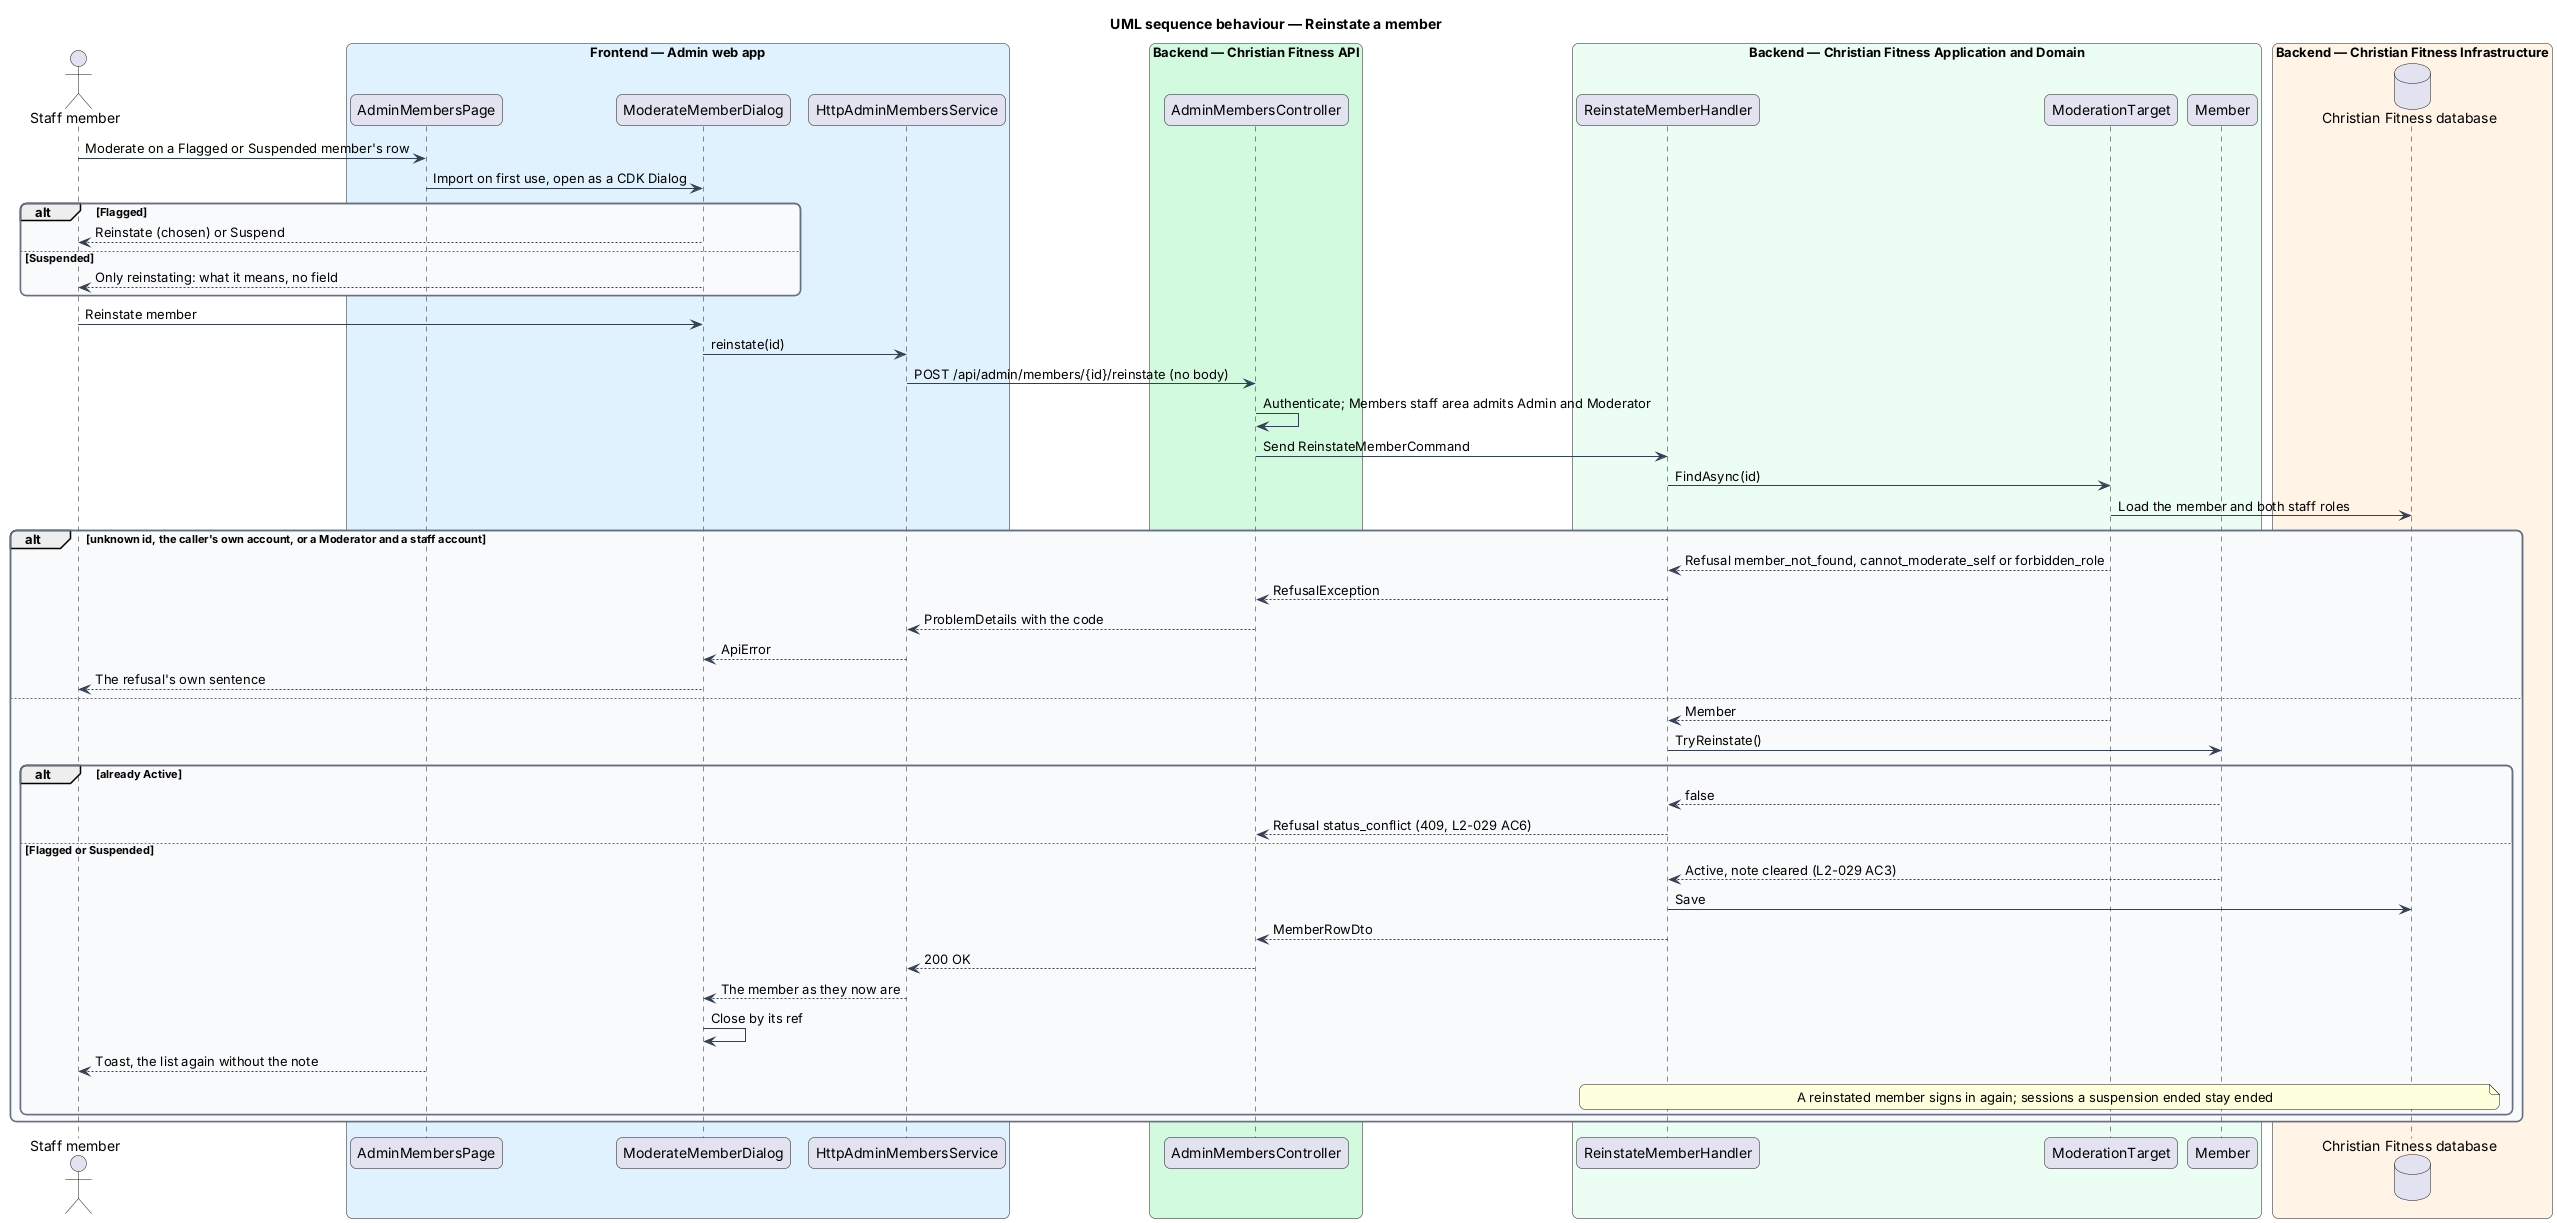

The diagram above was rendered by PlantUML. Its source (embedded in the PNG):
@startuml
title UML sequence behaviour — Reinstate a member
skinparam backgroundColor #FFFFFF
skinparam shadowing false
skinparam roundcorner 12
skinparam defaultFontName Arial
skinparam ArrowColor #344054
skinparam rectangle {
  BorderColor #344054
  FontColor #101828
}
skinparam package {
  BorderColor #667085
  FontColor #101828
  BackgroundColor #F9FAFB
}
actor "Staff member" as actor
box "Frontend — Admin web app" #E0F2FE
  participant "AdminMembersPage" as page
  participant "ModerateMemberDialog" as dlg
  participant "HttpAdminMembersService" as client
end box
box "Backend — Christian Fitness API" #D1FADF
  participant "AdminMembersController" as ctrl
end box
box "Backend — Christian Fitness Application and Domain" #ECFDF3
  participant "ReinstateMemberHandler" as h
  participant "ModerationTarget" as target
  participant "Member" as ent
end box
box "Backend — Christian Fitness Infrastructure" #FFF4E5
  database "Christian Fitness database" as db
end box
actor -> page : Moderate on a Flagged or Suspended member's row
page -> dlg : Import on first use, open as a CDK Dialog
alt Flagged
  dlg --> actor : Reinstate (chosen) or Suspend
else Suspended
  dlg --> actor : Only reinstating: what it means, no field
end
actor -> dlg : Reinstate member
dlg -> client : reinstate(id)
client -> ctrl : POST /api/admin/members/{id}/reinstate (no body)
ctrl -> ctrl : Authenticate; Members staff area admits Admin and Moderator
ctrl -> h : Send ReinstateMemberCommand
h -> target : FindAsync(id)
target -> db : Load the member and both staff roles
alt unknown id, the caller's own account, or a Moderator and a staff account
  target --> h : Refusal member_not_found, cannot_moderate_self or forbidden_role
  h --> ctrl : RefusalException
  ctrl --> client : ProblemDetails with the code
  client --> dlg : ApiError
  dlg --> actor : The refusal's own sentence
else
  target --> h : Member
  h -> ent : TryReinstate()
  alt already Active
    ent --> h : false
    h --> ctrl : Refusal status_conflict (409, L2-029 AC6)
  else Flagged or Suspended
    ent --> h : Active, note cleared (L2-029 AC3)
    h -> db : Save
    h --> ctrl : MemberRowDto
    ctrl --> client : 200 OK
    client --> dlg : The member as they now are
    dlg -> dlg : Close by its ref
    page --> actor : Toast, the list again without the note
    note over h, db : A reinstated member signs in again; sessions a suspension ended stay ended
  end
end
@enduml